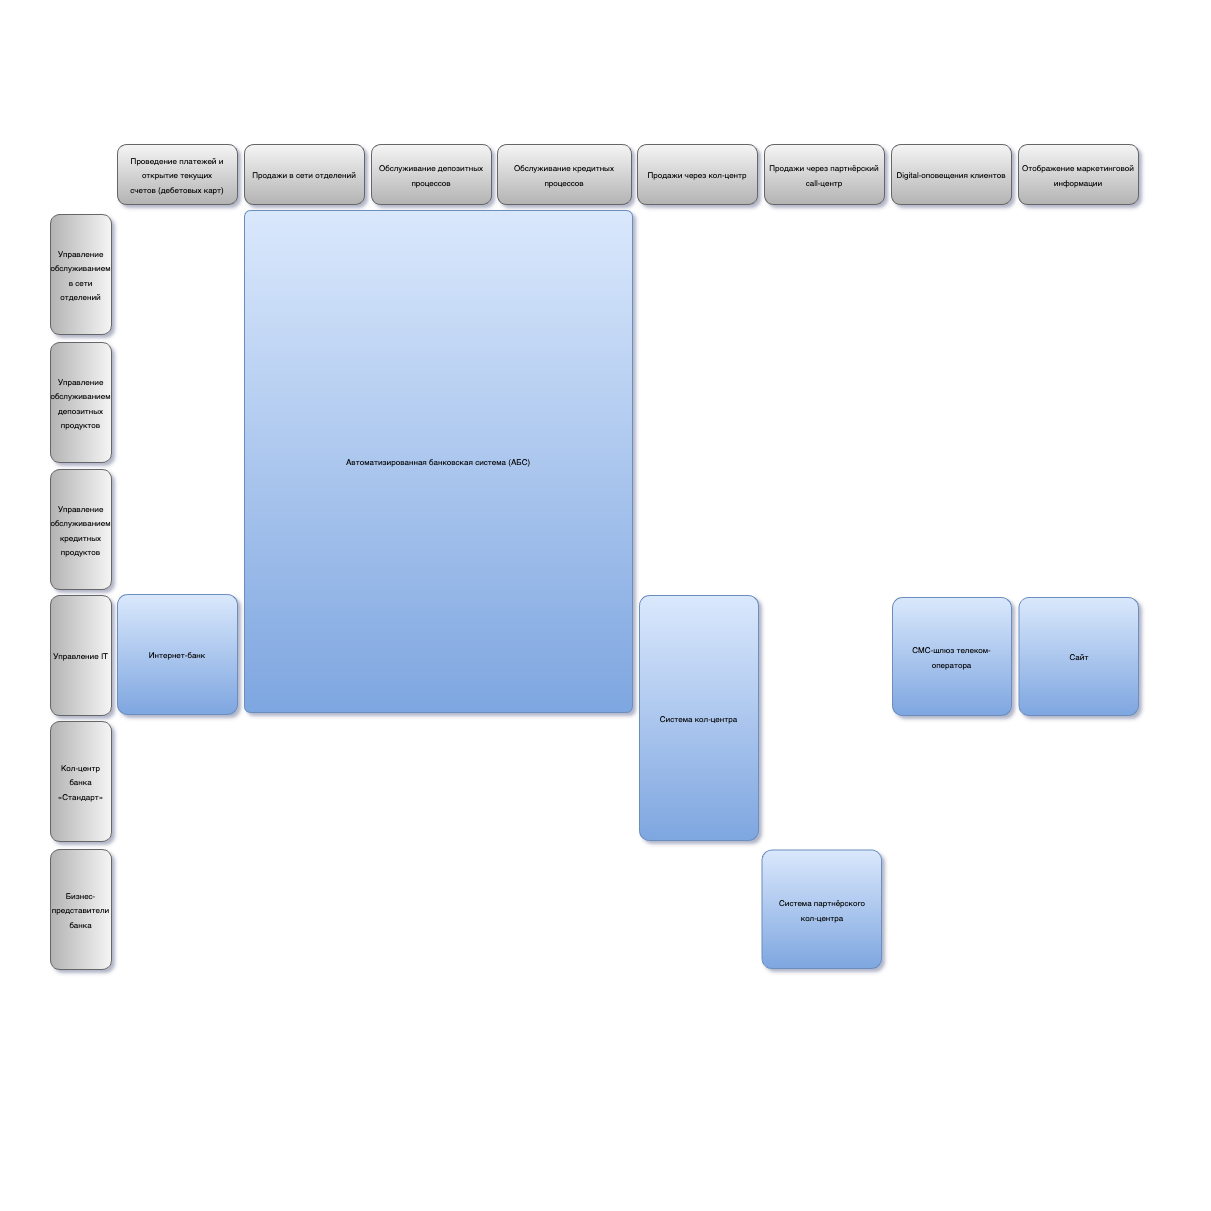

The diagram above was exported from draw.io. Its source (the exported page's mxGraphModel, read from the mxfile embedded in the PNG):
<mxGraphModel dx="2206" dy="1314" grid="0" gridSize="1" guides="1" tooltips="1" connect="1" arrows="1" fold="1" page="0" pageScale="1" pageWidth="827" pageHeight="1169" math="0" shadow="0">
  <root>
    <mxCell id="0" />
    <mxCell id="1" parent="0" />
    <mxCell id="B02xuVOq3-dS23k5U1Uk-1" value="&lt;font style=&quot;font-size: 8px;&quot;&gt;Управление IT&lt;/font&gt;" style="rounded=1;whiteSpace=wrap;html=1;direction=south;fillColor=#f5f5f5;gradientColor=#b3b3b3;strokeColor=#666666;" vertex="1" parent="1">
      <mxGeometry x="50" y="595" width="61" height="120" as="geometry" />
    </mxCell>
    <mxCell id="B02xuVOq3-dS23k5U1Uk-2" value="&lt;font style=&quot;font-size: 8px;&quot;&gt;Проведение платежей и открытие текущих счетов&amp;nbsp;(дебетовых карт)&lt;/font&gt;" style="rounded=1;whiteSpace=wrap;html=1;fillColor=#f5f5f5;gradientColor=#b3b3b3;strokeColor=#666666;" vertex="1" parent="1">
      <mxGeometry x="117" y="144" width="120" height="60" as="geometry" />
    </mxCell>
    <mxCell id="B02xuVOq3-dS23k5U1Uk-3" value="&lt;font style=&quot;font-size: 8px;&quot;&gt;Управление обслуживанием в сети отделений&lt;/font&gt;" style="rounded=1;whiteSpace=wrap;html=1;direction=south;fillColor=#f5f5f5;gradientColor=#b3b3b3;strokeColor=#666666;" vertex="1" parent="1">
      <mxGeometry x="50" y="214" width="61" height="120" as="geometry" />
    </mxCell>
    <mxCell id="B02xuVOq3-dS23k5U1Uk-4" value="&lt;font style=&quot;font-size: 8px;&quot;&gt;Продажи в сети отделений&lt;/font&gt;" style="rounded=1;whiteSpace=wrap;html=1;fillColor=#f5f5f5;gradientColor=#b3b3b3;strokeColor=#666666;shadow=0;" vertex="1" parent="1">
      <mxGeometry x="244" y="144" width="120" height="60" as="geometry" />
    </mxCell>
    <mxCell id="B02xuVOq3-dS23k5U1Uk-5" value="&lt;span style=&quot;font-size: 8px;&quot;&gt;Продажи через кол-центр&lt;/span&gt;" style="rounded=1;whiteSpace=wrap;html=1;fillColor=#f5f5f5;gradientColor=#b3b3b3;strokeColor=#666666;" vertex="1" parent="1">
      <mxGeometry x="637" y="144" width="120" height="60" as="geometry" />
    </mxCell>
    <mxCell id="B02xuVOq3-dS23k5U1Uk-6" value="&lt;span style=&quot;font-size: 8px;&quot;&gt;Продажи через партнёрский call-центр&lt;/span&gt;" style="rounded=1;whiteSpace=wrap;html=1;fillColor=#f5f5f5;gradientColor=#b3b3b3;strokeColor=#666666;" vertex="1" parent="1">
      <mxGeometry x="764" y="144" width="120" height="60" as="geometry" />
    </mxCell>
    <mxCell id="B02xuVOq3-dS23k5U1Uk-7" value="&lt;font style=&quot;font-size: 8px;&quot;&gt;Управление обслуживанием депозитных продуктов&lt;/font&gt;" style="rounded=1;whiteSpace=wrap;html=1;direction=south;fillColor=#f5f5f5;gradientColor=#b3b3b3;strokeColor=#666666;" vertex="1" parent="1">
      <mxGeometry x="50" y="342" width="61" height="120" as="geometry" />
    </mxCell>
    <mxCell id="B02xuVOq3-dS23k5U1Uk-8" value="&lt;font style=&quot;font-size: 8px;&quot;&gt;Управление обслуживанием кредитных продуктов&lt;/font&gt;" style="rounded=1;whiteSpace=wrap;html=1;direction=south;fillColor=#f5f5f5;gradientColor=#b3b3b3;strokeColor=#666666;" vertex="1" parent="1">
      <mxGeometry x="50" y="469" width="61" height="120" as="geometry" />
    </mxCell>
    <mxCell id="SjJdcpnqSZJ606uNXkZL-1" value="&lt;font style=&quot;font-size: 8px;&quot;&gt;Кол-центр банка «Стандарт»&lt;/font&gt;" style="rounded=1;whiteSpace=wrap;html=1;direction=south;fillColor=#f5f5f5;gradientColor=#b3b3b3;strokeColor=#666666;" vertex="1" parent="1">
      <mxGeometry x="50" y="721" width="61" height="120" as="geometry" />
    </mxCell>
    <mxCell id="SjJdcpnqSZJ606uNXkZL-2" value="&lt;span style=&quot;font-size: 8px;&quot;&gt;Бизнес-представители банка&lt;/span&gt;" style="rounded=1;whiteSpace=wrap;html=1;direction=south;fillColor=#f5f5f5;gradientColor=#b3b3b3;strokeColor=#666666;" vertex="1" parent="1">
      <mxGeometry x="50" y="849" width="61" height="120" as="geometry" />
    </mxCell>
    <mxCell id="SjJdcpnqSZJ606uNXkZL-4" value="&lt;font style=&quot;font-size: 8px;&quot;&gt;Digital-оповещения клиентов&lt;/font&gt;" style="rounded=1;whiteSpace=wrap;html=1;fillColor=#f5f5f5;gradientColor=#b3b3b3;strokeColor=#666666;" vertex="1" parent="1">
      <mxGeometry x="891" y="144" width="120" height="60" as="geometry" />
    </mxCell>
    <mxCell id="SjJdcpnqSZJ606uNXkZL-6" value="&lt;font style=&quot;font-size: 8px;&quot;&gt;Отображение маркетинговой информации&lt;/font&gt;" style="rounded=1;whiteSpace=wrap;html=1;fillColor=#f5f5f5;gradientColor=#b3b3b3;strokeColor=#666666;" vertex="1" parent="1">
      <mxGeometry x="1018" y="144" width="120" height="60" as="geometry" />
    </mxCell>
    <mxCell id="oP3f6_inOd8gyS7aupq4-2" value="&lt;font style=&quot;font-size: 8px;&quot;&gt;Автоматизированная банковская система (АБС)&lt;/font&gt;" style="rounded=1;whiteSpace=wrap;html=1;fillColor=#dae8fc;gradientColor=#7ea6e0;strokeColor=#6c8ebf;arcSize=12;absoluteArcSize=1;glass=0;" vertex="1" parent="1">
      <mxGeometry x="244" y="210" width="388" height="502" as="geometry" />
    </mxCell>
    <mxCell id="oP3f6_inOd8gyS7aupq4-3" value="&lt;font style=&quot;font-size: 8px;&quot;&gt;Интернет-банк&lt;/font&gt;" style="rounded=1;whiteSpace=wrap;html=1;fillColor=#dae8fc;gradientColor=#7ea6e0;strokeColor=#6c8ebf;absoluteArcSize=1;" vertex="1" parent="1">
      <mxGeometry x="117" y="594" width="120" height="120" as="geometry" />
    </mxCell>
    <mxCell id="GT4zo5VkmHz3VTcnRf6x-1" value="&lt;font style=&quot;font-size: 8px;&quot;&gt;Система кол-центра&lt;/font&gt;" style="rounded=1;whiteSpace=wrap;html=1;fillColor=#dae8fc;gradientColor=#7ea6e0;strokeColor=#6c8ebf;absoluteArcSize=1;" vertex="1" parent="1">
      <mxGeometry x="639" y="595" width="119" height="245" as="geometry" />
    </mxCell>
    <mxCell id="GT4zo5VkmHz3VTcnRf6x-2" value="&lt;font style=&quot;font-size: 8px;&quot;&gt;Система партнёрского &lt;br&gt;кол-центра&lt;/font&gt;" style="rounded=1;whiteSpace=wrap;html=1;fillColor=#dae8fc;gradientColor=#7ea6e0;strokeColor=#6c8ebf;absoluteArcSize=1;" vertex="1" parent="1">
      <mxGeometry x="761.5" y="849.5" width="119.5" height="118.5" as="geometry" />
    </mxCell>
    <mxCell id="GT4zo5VkmHz3VTcnRf6x-3" value="&lt;font style=&quot;font-size: 8px;&quot;&gt;Обслуживание депозитных процессов&lt;/font&gt;" style="rounded=1;whiteSpace=wrap;html=1;fillColor=#f5f5f5;gradientColor=#b3b3b3;strokeColor=#666666;" vertex="1" parent="1">
      <mxGeometry x="371" y="144" width="120" height="60" as="geometry" />
    </mxCell>
    <mxCell id="GT4zo5VkmHz3VTcnRf6x-4" value="&lt;font style=&quot;font-size: 8px;&quot;&gt;Обслуживание кредитных процессов&lt;/font&gt;" style="rounded=1;whiteSpace=wrap;html=1;fillColor=#f5f5f5;gradientColor=#b3b3b3;strokeColor=#666666;" vertex="1" parent="1">
      <mxGeometry x="497" y="144" width="134" height="60" as="geometry" />
    </mxCell>
    <mxCell id="GT4zo5VkmHz3VTcnRf6x-6" value="&lt;span style=&quot;font-size: 8px;&quot;&gt;СМС-шлюз телеком-оператора&lt;/span&gt;" style="rounded=1;whiteSpace=wrap;html=1;fillColor=#dae8fc;gradientColor=#7ea6e0;strokeColor=#6c8ebf;absoluteArcSize=1;" vertex="1" parent="1">
      <mxGeometry x="892" y="597" width="119" height="118" as="geometry" />
    </mxCell>
    <mxCell id="GT4zo5VkmHz3VTcnRf6x-8" value="&lt;span style=&quot;font-size: 8px;&quot;&gt;Сайт&lt;/span&gt;" style="rounded=1;whiteSpace=wrap;html=1;fillColor=#dae8fc;gradientColor=#7ea6e0;strokeColor=#6c8ebf;absoluteArcSize=1;" vertex="1" parent="1">
      <mxGeometry x="1018.5" y="597" width="119.5" height="118" as="geometry" />
    </mxCell>
  </root>
</mxGraphModel>